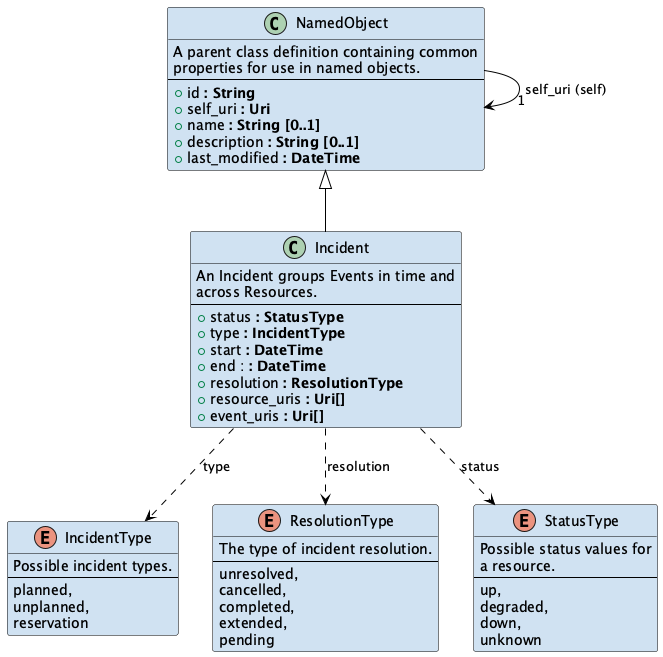

The diagram above was rendered by PlantUML. Its source (embedded in the PNG):
@startuml

skinparam class {
  BackgroundColor D0E2F2
  ArrowColor Black
  BorderColor Black
}

class NamedObject {
  A parent class definition containing common
  properties for use in named objects.
---
  + id <b>: String</b>
  + self_uri <b>: Uri</b>
  + name <b>: String [0..1]</b>
  + description <b>: String [0..1]</b>
  + last_modified <b>: DateTime</b>
}

NamedObject --> "      1" NamedObject : self_uri (self)

class Incident {
  An Incident groups Events in time and
  across Resources.
---
  + status <b>: StatusType</b>
  + type <b>: IncidentType</b>
  + start <b>: DateTime</b>
  + end : <b>: DateTime</b>
  + resolution <b>: ResolutionType</b>
  + resource_uris <b>: Uri[]</b>
  + event_uris <b>: Uri[]</b>
}

NamedObject <|-- Incident

enum IncidentType {
  Possible incident types.
  ---
    planned,
    unplanned,
    reservation
}

enum ResolutionType {
  The type of incident resolution.
  ---
    unresolved,
    cancelled,
    completed,
    extended,
    pending
}

enum StatusType {
  Possible status values for
  a resource.
  ---
	up,
	degraded,
	down,
	unknown
}

Incident ..> StatusType : status
Incident ..> ResolutionType : resolution
Incident ..> IncidentType : type

@enduml